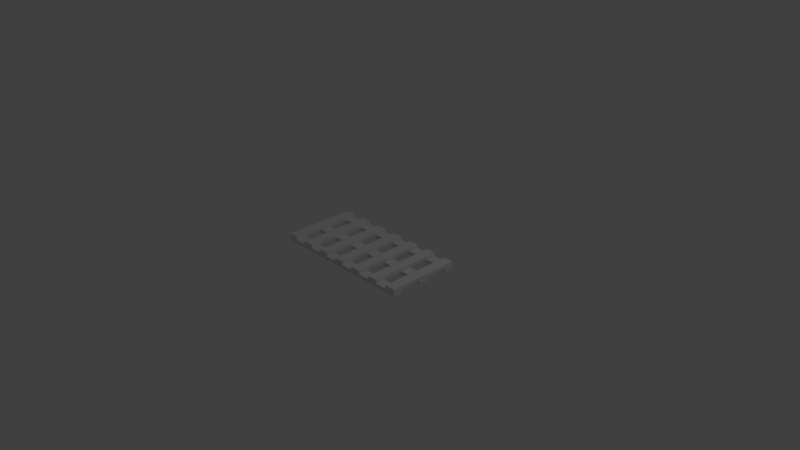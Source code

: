 # Source: Pallet.blend  (saved by Blender 2.79.0; exported with 4.5.12 LTS)
import bpy
from mathutils import Matrix  # noqa: F401  (used for matrix-valued properties, if any)

bpy.ops.wm.read_factory_settings(use_empty=True)
scene = bpy.context.scene
scene.name = 'Scene'

# ---- collections
col_collection_1 = bpy.data.collections.new('Collection 1'); scene.collection.children.link(col_collection_1)

# ---- materials (node trees are filled in below, after node groups)
mat_material = bpy.data.materials.new('Material')
mat_material.alpha_threshold = 0.0
mat_material.use_transparent_shadow = False
mat_material.roughness = 0.5
mat_material.line_color = (0.0, 0.0, 0.0, 1.0)

# ---- material node trees

# ---- world
world_world = bpy.data.worlds.new('World'); scene.world = world_world
world_world.color = (0.05088, 0.05088, 0.05088)
world_world.use_sun_shadow = False
world_world.sun_shadow_jitter_overblur = 0.0
world_world.cycles.sampling_method = 'MANUAL'

# ---- cameras
cam_camera = bpy.data.cameras.new('Camera')
cam_camera.clip_end = 100.0
cam_camera.lens = 35.0
cam_camera.sensor_width = 32.0
cam_camera.sensor_height = 18.0
cam_camera.ortho_scale = 7.314
cam_camera.dof.focus_distance = 0.0
cam_camera.dof.aperture_fstop = 128.0

# ---- lights
light_lamp = bpy.data.lights.new('Lamp', 'POINT')
light_lamp.transmission_factor = 0.0
light_lamp.cutoff_distance = 30.0
light_lamp.energy = 100.0
light_lamp.shadow_buffer_clip_start = 1.001
light_lamp.shadow_soft_size = 0.1
light_lamp.shadow_maximum_resolution = 0.006
light_lamp.use_absolute_resolution = True

# ---- meshes
me_cube = bpy.data.meshes.new('Cube')
me_cube.from_pydata([(1.0, -0.36, 0.0), (1.0, -0.5, 0.0), (-1.0, -0.5, 0.0), (-1.0, -0.36, 0.0), (1.0, -0.36, 0.05), (1.0, -0.5, 0.05), (-1.0, -0.5, 0.05), (-1.0, -0.36, 0.05), (1.0, 0.07, 0.0), (1.0, -0.07, 0.0), (-1.0, -0.07, 0.0), (-1.0, 0.07, 0.0), (1.0, 0.07, 0.05), (1.0, -0.07, 0.05), (-1.0, -0.07, 0.05), (-1.0, 0.07, 0.05), (1.0, 0.5, 0.0), (1.0, 0.36, 0.0), (-1.0, 0.36, 0.0), (-1.0, 0.5, 0.0), (1.0, 0.5, 0.05), (1.0, 0.36, 0.05), (-1.0, 0.36, 0.05), (-1.0, 0.5, 0.05), (-0.86, 0.5, 0.1), (-1.0, 0.5, 0.1), (-1.0, -0.5, 0.1), (-0.86, -0.5, 0.1), (-0.86, 0.5, 0.05), (-1.0, 0.5, 0.05), (-1.0, -0.5, 0.05), (-0.86, -0.5, 0.05), (-0.55, 0.5, 0.1), (-0.69, 0.5, 0.1), (-0.69, -0.5, 0.1), (-0.55, -0.5, 0.1), (-0.55, 0.5, 0.05), (-0.69, 0.5, 0.05), (-0.69, -0.5, 0.05), (-0.55, -0.5, 0.05), (-0.24, 0.5, 0.1), (-0.38, 0.5, 0.1), (-0.38, -0.5, 0.1), (-0.24, -0.5, 0.1), (-0.24, 0.5, 0.05), (-0.38, 0.5, 0.05), (-0.38, -0.5, 0.05), (-0.24, -0.5, 0.05), (0.07, 0.5, 0.1), (-0.07, 0.5, 0.1), (-0.07, -0.5, 0.1), (0.07, -0.5, 0.1), (0.07, 0.5, 0.05), (-0.07, 0.5, 0.05), (-0.07, -0.5, 0.05), (0.07, -0.5, 0.05), (0.38, 0.5, 0.1), (0.24, 0.5, 0.1), (0.24, -0.5, 0.1), (0.38, -0.5, 0.1), (0.38, 0.5, 0.05), (0.24, 0.5, 0.05), (0.24, -0.5, 0.05), (0.38, -0.5, 0.05), (0.69, 0.5, 0.1), (0.55, 0.5, 0.1), (0.55, -0.5, 0.1), (0.69, -0.5, 0.1), (0.69, 0.5, 0.05), (0.55, 0.5, 0.05), (0.55, -0.5, 0.05), (0.69, -0.5, 0.05), (1.0, 0.5, 0.1), (0.86, 0.5, 0.1), (0.86, -0.5, 0.1), (1.0, -0.5, 0.1), (1.0, 0.5, 0.05), (0.86, 0.5, 0.05), (0.86, -0.5, 0.05), (1.0, -0.5, 0.05)], [], [(0, 1, 2, 3), (4, 7, 6, 5), (0, 4, 5, 1), (1, 5, 6, 2), (2, 6, 7, 3), (4, 0, 3, 7), (8, 9, 10, 11), (12, 15, 14, 13), (8, 12, 13, 9), (9, 13, 14, 10), (10, 14, 15, 11), (12, 8, 11, 15), (16, 17, 18, 19), (20, 23, 22, 21), (16, 20, 21, 17), (17, 21, 22, 18), (18, 22, 23, 19), (20, 16, 19, 23), (29, 25, 24, 28), (27, 24, 25, 26), (31, 30, 29, 28), (30, 26, 25, 29), (27, 31, 28, 24), (31, 27, 26, 30), (37, 33, 32, 36), (35, 32, 33, 34), (39, 38, 37, 36), (38, 34, 33, 37), (35, 39, 36, 32), (39, 35, 34, 38), (45, 41, 40, 44), (43, 40, 41, 42), (47, 46, 45, 44), (46, 42, 41, 45), (43, 47, 44, 40), (47, 43, 42, 46), (53, 49, 48, 52), (51, 48, 49, 50), (55, 54, 53, 52), (54, 50, 49, 53), (51, 55, 52, 48), (55, 51, 50, 54), (61, 57, 56, 60), (59, 56, 57, 58), (63, 62, 61, 60), (62, 58, 57, 61), (59, 63, 60, 56), (63, 59, 58, 62), (69, 65, 64, 68), (67, 64, 65, 66), (71, 70, 69, 68), (70, 66, 65, 69), (67, 71, 68, 64), (71, 67, 66, 70), (77, 73, 72, 76), (75, 72, 73, 74), (79, 78, 77, 76), (78, 74, 73, 77), (75, 79, 76, 72), (79, 75, 74, 78)])
_uv = me_cube.uv_layers.new(name='UVMap')
_uv.uv.foreach_set('vector', [0.9389, 0.06115, 0.9389, 0.1226, 0.06115, 0.1226, 0.06115, 0.06115, 0.9389, 0.206, 0.06115, 0.206, 0.06115, 0.1445, 0.9389, 0.1445, 0.9608, 0.206, 0.9389, 0.206, 0.9389, 0.1445, 0.9608, 0.1445, 0.9389, 0.1226, 0.9389, 0.1445, 0.06115, 0.1445, 0.06115, 0.1226, 0.0392, 0.1445, 0.06115, 0.1445, 0.06115, 0.206, 0.0392, 0.206, 0.9389, 0.0392, 0.9389, 0.06115, 0.06115, 0.06115, 0.06115, 0.03921, 0.9389, 0.06115, 0.9389, 0.1226, 0.06115, 0.1226, 0.06115, 0.06115, 0.9389, 0.206, 0.06115, 0.206, 0.06115, 0.1445, 0.9389, 0.1445, 0.9608, 0.206, 0.9389, 0.206, 0.9389, 0.1445, 0.9608, 0.1445, 0.9389, 0.1226, 0.9389, 0.1445, 0.06115, 0.1445, 0.06115, 0.1226, 0.0392, 0.1445, 0.06115, 0.1445, 0.06115, 0.206, 0.0392, 0.206, 0.9389, 0.0392, 0.9389, 0.06115, 0.06115, 0.06115, 0.06115, 0.03921, 0.9389, 0.06115, 0.9389, 0.1226, 0.06115, 0.1226, 0.06115, 0.06115, 0.9389, 0.206, 0.06115, 0.206, 0.06115, 0.1445, 0.9389, 0.1445, 0.9608, 0.206, 0.9389, 0.206, 0.9389, 0.1445, 0.9608, 0.1445, 0.9389, 0.1226, 0.9389, 0.1445, 0.06115, 0.1445, 0.06115, 0.1226, 0.0392, 0.1445, 0.06115, 0.1445, 0.06115, 0.206, 0.0392, 0.206, 0.9389, 0.0392, 0.9389, 0.06115, 0.06115, 0.06115, 0.06115, 0.03921, 0.9474, 0.729, 0.9067, 0.729, 0.9067, 0.6151, 0.9474, 0.6151, 0.09327, 0.6151, 0.9067, 0.6151, 0.9067, 0.729, 0.09327, 0.729, 0.09327, 0.8835, 0.09327, 0.7697, 0.9067, 0.7697, 0.9067, 0.8835, 0.09327, 0.7697, 0.09327, 0.729, 0.9067, 0.729, 0.9067, 0.7697, 0.09326, 0.9242, 0.09327, 0.8835, 0.9067, 0.8835, 0.9067, 0.9242, 0.05259, 0.6151, 0.09327, 0.6151, 0.09327, 0.729, 0.05259, 0.729, 0.9474, 0.354, 0.9067, 0.354, 0.9067, 0.2401, 0.9474, 0.2401, 0.09327, 0.2401, 0.9067, 0.2401, 0.9067, 0.354, 0.09327, 0.354, 0.09327, 0.5085, 0.09327, 0.3947, 0.9067, 0.3947, 0.9067, 0.5085, 0.09327, 0.3947, 0.09327, 0.354, 0.9067, 0.354, 0.9067, 0.3947, 0.09326, 0.5492, 0.09327, 0.5085, 0.9067, 0.5085, 0.9067, 0.5492, 0.05259, 0.2401, 0.09327, 0.2401, 0.09327, 0.354, 0.05259, 0.354, 0.9474, 0.729, 0.9067, 0.729, 0.9067, 0.6151, 0.9474, 0.6151, 0.09327, 0.6151, 0.9067, 0.6151, 0.9067, 0.729, 0.09327, 0.729, 0.09327, 0.8835, 0.09327, 0.7697, 0.9067, 0.7697, 0.9067, 0.8835, 0.09327, 0.7697, 0.09327, 0.729, 0.9067, 0.729, 0.9067, 0.7697, 0.09326, 0.9242, 0.09327, 0.8835, 0.9067, 0.8835, 0.9067, 0.9242, 0.05259, 0.6151, 0.09327, 0.6151, 0.09327, 0.729, 0.05259, 0.729, 0.9474, 0.354, 0.9067, 0.354, 0.9067, 0.2401, 0.9474, 0.2401, 0.09327, 0.2401, 0.9067, 0.2401, 0.9067, 0.354, 0.09327, 0.354, 0.09327, 0.5085, 0.09327, 0.3947, 0.9067, 0.3947, 0.9067, 0.5085, 0.09327, 0.3947, 0.09327, 0.354, 0.9067, 0.354, 0.9067, 0.3947, 0.09326, 0.5492, 0.09327, 0.5085, 0.9067, 0.5085, 0.9067, 0.5492, 0.05259, 0.2401, 0.09327, 0.2401, 0.09327, 0.354, 0.05259, 0.354, 0.9474, 0.729, 0.9067, 0.729, 0.9067, 0.6151, 0.9474, 0.6151, 0.09327, 0.6151, 0.9067, 0.6151, 0.9067, 0.729, 0.09327, 0.729, 0.09327, 0.8835, 0.09327, 0.7697, 0.9067, 0.7697, 0.9067, 0.8835, 0.09327, 0.7697, 0.09327, 0.729, 0.9067, 0.729, 0.9067, 0.7697, 0.09326, 0.9242, 0.09327, 0.8835, 0.9067, 0.8835, 0.9067, 0.9242, 0.05259, 0.6151, 0.09327, 0.6151, 0.09327, 0.729, 0.05259, 0.729, 0.9474, 0.354, 0.9067, 0.354, 0.9067, 0.2401, 0.9474, 0.2401, 0.09327, 0.2401, 0.9067, 0.2401, 0.9067, 0.354, 0.09327, 0.354, 0.09327, 0.5085, 0.09327, 0.3947, 0.9067, 0.3947, 0.9067, 0.5085, 0.09327, 0.3947, 0.09327, 0.354, 0.9067, 0.354, 0.9067, 0.3947, 0.09326, 0.5492, 0.09327, 0.5085, 0.9067, 0.5085, 0.9067, 0.5492, 0.05259, 0.2401, 0.09327, 0.2401, 0.09327, 0.354, 0.05259, 0.354, 0.9474, 0.729, 0.9067, 0.729, 0.9067, 0.6151, 0.9474, 0.6151, 0.09327, 0.6151, 0.9067, 0.6151, 0.9067, 0.729, 0.09327, 0.729, 0.09327, 0.8835, 0.09327, 0.7697, 0.9067, 0.7697, 0.9067, 0.8835, 0.09327, 0.7697, 0.09327, 0.729, 0.9067, 0.729, 0.9067, 0.7697, 0.09326, 0.9242, 0.09327, 0.8835, 0.9067, 0.8835, 0.9067, 0.9242, 0.05259, 0.6151, 0.09327, 0.6151, 0.09327, 0.729, 0.05259, 0.729])
me_cube.materials.append(mat_material)
me_cube.use_remesh_preserve_volume = False
me_cube.use_remesh_preserve_attributes = False
me_cube.use_mirror_vertex_groups = False
me_cube.update()

# ---- objects
ob_pallet = bpy.data.objects.new('Pallet', me_cube)
ob_lamp = bpy.data.objects.new('Lamp', light_lamp)
ob_camera = bpy.data.objects.new('Camera', cam_camera)

# ---- transforms, parenting, visibility, modifiers, constraints
ob_pallet.location = (0.0, 0.0, 0.0)
ob_pallet.lock_rotations_4d = False
ob_pallet.empty_display_type = 'ARROWS'
ob_pallet.lineart.crease_threshold = 0.0
ob_lamp.location = (4.076, 1.005, 5.904)
ob_lamp.rotation_euler = (0.6503, 0.05522, 1.866)
ob_lamp.lock_rotations_4d = False
ob_lamp.empty_display_type = 'ARROWS'
ob_lamp.color = (0.0, 0.0, 0.0, 0.0)
ob_lamp.lineart.crease_threshold = 0.0
ob_camera.location = (7.481, -6.508, 5.344)
ob_camera.rotation_euler = (1.109, 0.0, 0.8149)
ob_camera.lock_rotations_4d = False
ob_camera.empty_display_type = 'ARROWS'
ob_camera.color = (0.0, 0.0, 0.0, 0.0)
ob_camera.display_type = 'WIRE'
ob_camera.lineart.crease_threshold = 0.0

# ---- collection membership
col_collection_1.objects.link(ob_pallet)
col_collection_1.objects.link(ob_lamp)
col_collection_1.objects.link(ob_camera)

# ---- scene / render settings (as saved in the file)
scene.camera = ob_camera
scene.frame_start = 1; scene.frame_end = 250; scene.frame_set(1)
scene.render.engine = 'BLENDER_EEVEE_NEXT'
scene.render.resolution_percentage = 50
scene.render.dither_intensity = 0.0
scene.cycles.use_denoising = False
scene.cycles.samples = 128
scene.cycles.sampling_pattern = 'TABULATED_SOBOL'
scene.cycles.use_adaptive_sampling = False
scene.cycles.use_light_tree = False
scene.cycles.blur_glossy = 0.0
scene.cycles.sample_clamp_indirect = 0.0
scene.view_settings.view_transform = 'Standard'
bpy.context.view_layer.update()
